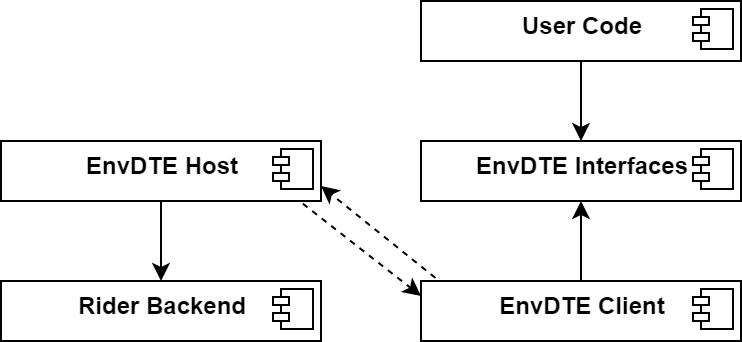

The diagram above was exported from draw.io. Its source (the exported page's mxGraphModel, read from the mxfile embedded in the PNG):
<mxGraphModel dx="1038" dy="530" grid="1" gridSize="10" guides="1" tooltips="1" connect="1" arrows="1" fold="1" page="1" pageScale="1" pageWidth="827" pageHeight="1169" math="0" shadow="0">
  <root>
    <mxCell id="0" />
    <mxCell id="1" parent="0" />
    <mxCell id="tE6O35POi0b9WlC_WtnF-12" style="edgeStyle=orthogonalEdgeStyle;rounded=0;orthogonalLoop=1;jettySize=auto;html=1;entryX=0.5;entryY=0;entryDx=0;entryDy=0;" parent="1" source="tE6O35POi0b9WlC_WtnF-1" target="tE6O35POi0b9WlC_WtnF-6" edge="1">
      <mxGeometry relative="1" as="geometry" />
    </mxCell>
    <mxCell id="tE6O35POi0b9WlC_WtnF-1" value="&lt;p style=&quot;margin: 0px ; margin-top: 6px ; text-align: center&quot;&gt;&lt;b&gt;User Code&lt;/b&gt;&lt;/p&gt;" style="align=left;overflow=fill;html=1;dropTarget=0;" parent="1" vertex="1">
      <mxGeometry x="400" y="150" width="160" height="30" as="geometry" />
    </mxCell>
    <mxCell id="tE6O35POi0b9WlC_WtnF-2" value="" style="shape=component;jettyWidth=8;jettyHeight=4;" parent="tE6O35POi0b9WlC_WtnF-1" vertex="1">
      <mxGeometry x="1" width="20" height="20" relative="1" as="geometry">
        <mxPoint x="-24" y="4" as="offset" />
      </mxGeometry>
    </mxCell>
    <mxCell id="tE6O35POi0b9WlC_WtnF-10" style="edgeStyle=orthogonalEdgeStyle;rounded=0;orthogonalLoop=1;jettySize=auto;html=1;entryX=0.5;entryY=1;entryDx=0;entryDy=0;" parent="1" source="tE6O35POi0b9WlC_WtnF-3" target="tE6O35POi0b9WlC_WtnF-6" edge="1">
      <mxGeometry relative="1" as="geometry" />
    </mxCell>
    <mxCell id="tE6O35POi0b9WlC_WtnF-17" style="rounded=0;orthogonalLoop=1;jettySize=auto;html=1;dashed=1;exitX=0.045;exitY=-0.052;exitDx=0;exitDy=0;entryX=1;entryY=0.75;entryDx=0;entryDy=0;exitPerimeter=0;" parent="1" source="tE6O35POi0b9WlC_WtnF-3" target="tE6O35POi0b9WlC_WtnF-13" edge="1">
      <mxGeometry relative="1" as="geometry" />
    </mxCell>
    <mxCell id="tE6O35POi0b9WlC_WtnF-3" value="&lt;p style=&quot;margin: 0px ; margin-top: 6px ; text-align: center&quot;&gt;&lt;b&gt;EnvDTE Client&lt;/b&gt;&lt;/p&gt;" style="align=left;overflow=fill;html=1;dropTarget=0;" parent="1" vertex="1">
      <mxGeometry x="400" y="290" width="160" height="30" as="geometry" />
    </mxCell>
    <mxCell id="tE6O35POi0b9WlC_WtnF-4" value="" style="shape=component;jettyWidth=8;jettyHeight=4;" parent="tE6O35POi0b9WlC_WtnF-3" vertex="1">
      <mxGeometry x="1" width="20" height="20" relative="1" as="geometry">
        <mxPoint x="-24" y="4" as="offset" />
      </mxGeometry>
    </mxCell>
    <mxCell id="tE6O35POi0b9WlC_WtnF-6" value="&lt;p style=&quot;margin: 0px ; margin-top: 6px ; text-align: center&quot;&gt;&lt;b&gt;EnvDTE Interfaces&lt;/b&gt;&lt;/p&gt;" style="align=left;overflow=fill;html=1;dropTarget=0;" parent="1" vertex="1">
      <mxGeometry x="400" y="220" width="160" height="30" as="geometry" />
    </mxCell>
    <mxCell id="tE6O35POi0b9WlC_WtnF-7" value="" style="shape=component;jettyWidth=8;jettyHeight=4;" parent="tE6O35POi0b9WlC_WtnF-6" vertex="1">
      <mxGeometry x="1" width="20" height="20" relative="1" as="geometry">
        <mxPoint x="-24" y="4" as="offset" />
      </mxGeometry>
    </mxCell>
    <mxCell id="tE6O35POi0b9WlC_WtnF-20" style="edgeStyle=none;rounded=0;orthogonalLoop=1;jettySize=auto;html=1;" parent="1" source="tE6O35POi0b9WlC_WtnF-13" edge="1" target="LIpc-RxU4VFjwdSslQBr-1">
      <mxGeometry relative="1" as="geometry">
        <mxPoint x="159.80952380952374" y="280" as="targetPoint" />
      </mxGeometry>
    </mxCell>
    <mxCell id="tE6O35POi0b9WlC_WtnF-13" value="&lt;p style=&quot;margin: 0px ; margin-top: 6px ; text-align: center&quot;&gt;&lt;b&gt;EnvDTE Host&lt;/b&gt;&lt;/p&gt;" style="align=left;overflow=fill;html=1;dropTarget=0;" parent="1" vertex="1">
      <mxGeometry x="190" y="220" width="160" height="30" as="geometry" />
    </mxCell>
    <mxCell id="tE6O35POi0b9WlC_WtnF-14" value="" style="shape=component;jettyWidth=8;jettyHeight=4;" parent="tE6O35POi0b9WlC_WtnF-13" vertex="1">
      <mxGeometry x="1" width="20" height="20" relative="1" as="geometry">
        <mxPoint x="-24" y="4" as="offset" />
      </mxGeometry>
    </mxCell>
    <mxCell id="tE6O35POi0b9WlC_WtnF-18" style="rounded=0;orthogonalLoop=1;jettySize=auto;html=1;dashed=1;exitX=0.943;exitY=1.044;exitDx=0;exitDy=0;entryX=0;entryY=0.25;entryDx=0;entryDy=0;exitPerimeter=0;" parent="1" source="tE6O35POi0b9WlC_WtnF-13" target="tE6O35POi0b9WlC_WtnF-3" edge="1">
      <mxGeometry relative="1" as="geometry">
        <mxPoint x="400" y="320" as="sourcePoint" />
        <mxPoint x="280" y="260" as="targetPoint" />
      </mxGeometry>
    </mxCell>
    <mxCell id="LIpc-RxU4VFjwdSslQBr-1" value="&lt;p style=&quot;margin: 0px ; margin-top: 6px ; text-align: center&quot;&gt;&lt;b&gt;Rider Backend&lt;/b&gt;&lt;/p&gt;" style="align=left;overflow=fill;html=1;dropTarget=0;" vertex="1" parent="1">
      <mxGeometry x="190" y="290" width="160" height="30" as="geometry" />
    </mxCell>
    <mxCell id="LIpc-RxU4VFjwdSslQBr-2" value="" style="shape=component;jettyWidth=8;jettyHeight=4;" vertex="1" parent="LIpc-RxU4VFjwdSslQBr-1">
      <mxGeometry x="1" width="20" height="20" relative="1" as="geometry">
        <mxPoint x="-24" y="4" as="offset" />
      </mxGeometry>
    </mxCell>
  </root>
</mxGraphModel>